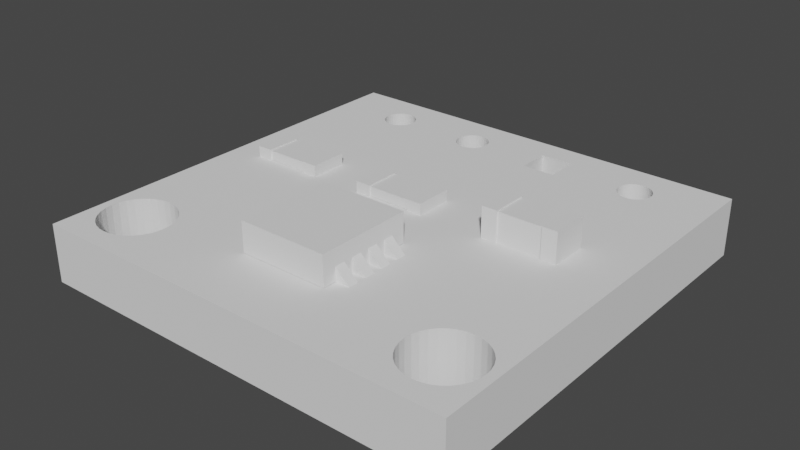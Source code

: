 # Source: SHT-31_Fixed.blend  (saved by Blender 2.93.21; exported with 4.5.12 LTS)
import bpy
from mathutils import Matrix  # noqa: F401  (used for matrix-valued properties, if any)

bpy.ops.wm.read_factory_settings(use_empty=True)
scene = bpy.context.scene
scene.name = 'Scene'

# ---- world
world_world = bpy.data.worlds.new('World'); scene.world = world_world
world_world.use_nodes = True; world_world.node_tree.nodes.clear()
_N = world_world.node_tree.nodes; _L = world_world.node_tree.links
n0 = _N.new('ShaderNodeOutputWorld'); n0.name = 'World Output'; n0.location = (300, 300)
n1 = _N.new('ShaderNodeBackground'); n1.name = 'Background'; n1.location = (10, 300)
n1.inputs[0].default_value = (0.05088, 0.05088, 0.05088, 1.0)
_L.new(n1.outputs[0], n0.inputs[0])
n0.is_active_output = True
world_world.color = (0.05088, 0.05088, 0.05088)
world_world.use_sun_shadow = False
world_world.sun_shadow_jitter_overblur = 0.0

# ---- meshes
me_x = bpy.data.meshes.new('立方体')
me_x.from_pydata([(5.95, -5.85, -1.0), (5.95, -5.85, 1.0), (-5.95, -5.85, -1.0), (-5.95, -5.85, 1.0), (5.95, 5.85, -1.0), (5.95, 5.85, 1.0), (-5.95, 5.85, -1.0), (-5.95, 5.85, 1.0), (-4.321, -5.227, -1.0), (-4.321, -5.227, 1.0), (-1.504, 4.283, -1.0), (-1.504, 4.283, 1.0), (3.996, -5.011, -1.0), (3.996, -5.011, 1.0), (-4.508, -5.284, -1.0), (-4.508, -5.284, 1.0), (4.321, -5.227, -1.0), (4.321, -5.227, 1.0), (3.611, 5.045, -1.0), (3.611, 5.045, 1.0), (4.148, -5.135, -1.0), (-1.574, 4.34, -1.0), (4.148, -5.135, 1.0), (-1.574, 4.34, 1.0), (-4.703, -5.303, -1.0), (-4.703, -5.303, 1.0), (3.69, 5.087, -1.0), (3.69, 5.087, 1.0), (4.508, -5.284, -1.0), (4.508, -5.284, 1.0), (3.865, 5.122, -1.0), (3.865, 5.122, 1.0), (-3.69, 5.087, -1.0), (-3.69, 5.087, 1.0), (-1.339, 5.113, -1.0), (-1.339, 5.113, 1.0), (-1.631, 4.41, -1.0), (-1.631, 4.41, 1.0), (3.542, 4.988, -1.0), (3.542, 4.988, 1.0), (3.955, 5.113, -1.0), (3.955, 5.113, 1.0), (-4.898, -5.284, -1.0), (-3.611, 5.045, -1.0), (-3.611, 5.045, 1.0), (-4.898, -5.284, 1.0), (4.703, -5.303, -1.0), (4.703, -5.303, 1.0), (-1.25, 5.122, -1.0), (-1.25, 5.122, 1.0), (3.776, 5.113, -1.0), (4.508, -3.323, -1.0), (3.776, 5.113, 1.0), (4.508, -3.323, 1.0), (-1.673, 4.489, -1.0), (-1.673, 4.489, 1.0), (3.485, 4.919, -1.0), (3.485, 4.919, 1.0), (-5.086, -3.38, -1.0), (-5.086, -3.38, 1.0), (-5.086, -5.227, -1.0), (-5.086, -5.227, 1.0), (4.703, -3.303, -1.0), (-3.542, 4.988, -1.0), (4.703, -3.303, 1.0), (-3.542, 4.988, 1.0), (4.898, -5.284, -1.0), (4.898, -5.284, 1.0), (-1.161, 5.113, -1.0), (-1.161, 5.113, 1.0), (-4.898, -3.323, -1.0), (-4.898, -3.323, 1.0), (4.898, -3.323, -1.0), (4.898, -3.323, 1.0), (4.321, -3.38, -1.0), (4.321, -3.38, 1.0), (-1.699, 4.575, -1.0), (-1.699, 4.575, 1.0), (5.086, -3.38, -1.0), (3.442, 4.839, -1.0), (5.086, -3.38, 1.0), (3.442, 4.839, 1.0), (-3.485, 4.919, -1.0), (-3.485, 4.919, 1.0), (5.086, -5.227, -1.0), (5.086, -5.227, 1.0), (-5.259, -5.135, -1.0), (-5.259, -5.135, 1.0), (-1.075, 5.087, -1.0), (-1.075, 5.087, 1.0), (-4.703, -3.303, -1.0), (-4.703, -3.303, 1.0), (4.148, -3.472, -1.0), (4.148, -3.472, 1.0), (-1.708, 4.664, -1.0), (-1.708, 4.664, 1.0), (-5.274, -5.123, -1.0), (3.416, 4.753, -1.0), (3.416, 4.753, 1.0), (-3.442, 4.839, -1.0), (-3.442, 4.839, 1.0), (5.259, -5.135, -1.0), (5.259, -5.135, 1.0), (-5.41, -5.011, -1.0), (-5.41, -5.011, 1.0), (3.996, -3.596, -1.0), (3.996, -3.596, 1.0), (-1.699, 4.753, -1.0), (-1.699, 4.753, 1.0), (3.407, 4.664, -1.0), (3.41, 4.688, -1.0), (3.407, 4.664, 1.0), (-3.416, 4.753, -1.0), (-3.416, 4.753, 1.0), (5.274, -5.123, -1.0), (5.41, -5.011, -1.0), (5.41, -5.011, 1.0), (4.246, 4.41, -1.0), (4.246, 4.41, 1.0), (-5.535, -4.859, -1.0), (-5.535, -4.859, 1.0), (3.872, -3.748, -1.0), (3.872, -3.748, 1.0), (-1.673, 4.839, -1.0), (-1.673, 4.839, 1.0), (4.189, 4.34, -1.0), (4.189, 4.34, 1.0), (3.41, 4.641, 1.0), (3.416, 4.575, -1.0), (3.416, 4.575, 1.0), (-3.407, 4.664, -1.0), (-3.407, 4.664, 1.0), (-3.955, 4.215, -1.0), (-3.955, 4.215, 1.0), (-5.627, -4.686, -1.0), (5.535, -4.859, -1.0), (4.289, 4.489, -1.0), (-5.627, -4.686, 1.0), (5.535, -4.859, 1.0), (4.289, 4.489, 1.0), (3.779, -3.921, -1.0), (3.779, -3.921, 1.0), (-1.631, 4.919, -1.0), (-1.631, 4.919, 1.0), (3.442, 4.489, -1.0), (-3.416, 4.575, -1.0), (-3.416, 4.575, 1.0), (3.442, 4.489, 1.0), (-4.041, 4.241, -1.0), (-4.041, 4.241, 1.0), (-5.684, -4.499, -1.0), (-5.684, -4.499, 1.0), (4.315, 4.575, -1.0), (4.315, 4.575, 1.0), (5.627, -4.686, -1.0), (5.627, -4.686, 1.0), (3.722, -4.108, -1.0), (3.722, -4.108, 1.0), (-1.574, 4.988, -1.0), (-1.574, 4.988, 1.0), (3.485, 4.41, -1.0), (3.485, 4.41, 1.0), (-3.442, 4.489, -1.0), (-4.12, 4.283, -1.0), (-3.442, 4.489, 1.0), (-4.12, 4.283, 1.0), (-5.703, -4.303, -1.0), (-5.703, -4.303, 1.0), (5.684, -4.499, -1.0), (-5.684, -4.108, -1.0), (-5.627, -3.921, -1.0), (4.324, 4.664, -1.0), (5.684, -4.499, 1.0), (4.324, 4.664, 1.0), (-5.535, -3.748, -1.0), (-5.41, -3.596, -1.0), (-5.259, -3.472, -1.0), (-4.508, -3.323, -1.0), (-4.324, 4.664, -1.0), (-4.289, 4.489, -1.0), (-4.321, -3.38, -1.0), (-4.315, 4.575, -1.0), (-4.315, 4.753, -1.0), (-4.246, 4.919, -1.0), (-4.12, 5.045, -1.0), (-4.189, 4.34, -1.0), (-3.955, 5.113, -1.0), (-4.189, 4.988, -1.0), (-4.148, -3.472, -1.0), (-4.246, 4.41, -1.0), (3.703, -4.303, -1.0), (-3.955, 5.113, 1.0), (3.703, -4.303, 1.0), (-4.289, 4.839, -1.0), (-3.872, -3.748, -1.0), (-3.776, 4.215, -1.0), (-3.776, 5.113, -1.0), (-1.504, 5.045, -1.0), (-3.611, 4.283, -1.0), (-1.504, 5.045, 1.0), (-3.69, 4.241, -1.0), (-3.865, 4.206, -1.0), (3.542, 4.34, -1.0), (-3.865, 5.122, -1.0), (-3.485, 4.41, -1.0), (3.542, 4.34, 1.0), (-0.9955, 5.045, -1.0), (-0.9955, 5.045, 1.0), (-3.485, 4.41, 1.0), (-4.189, 4.34, 1.0), (5.703, -4.303, -1.0), (-5.684, -4.108, 1.0), (5.703, -4.303, 1.0), (4.315, 4.753, -1.0), (-3.865, 5.122, 1.0), (4.315, 4.753, 1.0), (-1.425, 5.087, -1.0), (-1.425, 5.087, 1.0), (3.722, -4.499, -1.0), (3.722, -4.499, 1.0), (-3.542, 4.34, -1.0), (-3.542, 4.34, 1.0), (-5.627, -3.921, 1.0), (-3.996, -3.596, -1.0), (3.611, 4.283, -1.0), (3.611, 4.283, 1.0), (-0.9261, 4.988, -1.0), (5.684, -4.108, -1.0), (4.289, 4.839, -1.0), (-0.9261, 4.988, 1.0), (4.289, 4.839, 1.0), (-4.246, 4.41, 1.0), (5.684, -4.108, 1.0), (-3.776, 5.113, 1.0), (-4.041, 5.087, -1.0), (-1.339, 4.215, -1.0), (-1.425, 4.241, -1.0), (-1.075, 4.241, -1.0), (3.779, -4.686, -1.0), (-1.161, 4.215, -1.0), (3.779, -4.686, 1.0), (4.246, 4.919, -1.0), (4.246, 4.919, 1.0), (-1.25, 4.206, -1.0), (-0.9261, 4.34, -1.0), (-0.8268, 4.489, -1.0), (-3.611, 4.283, 1.0), (-0.8268, 4.839, -1.0), (-0.8691, 4.41, -1.0), (-0.8691, 4.919, -1.0), (-0.7919, 4.664, -1.0), (-0.7984, 4.598, -1.0), (0.7922, 5.122, -1.0), (0.7922, 4.449, -1.0), (-4.289, 4.489, 1.0), (-5.535, -3.748, 1.0), (-0.8008, 4.753, -1.0), (1.708, 4.206, -1.0), (1.708, 4.879, -1.0), (0.7922, 4.206, -1.0), (5.627, -3.921, -1.0), (5.627, -3.921, 1.0), (1.708, 5.122, -1.0), (-0.8008, 4.575, -1.0), (3.69, 4.241, -1.0), (3.69, 4.241, 1.0), (-0.8691, 4.919, 1.0), (-4.315, 4.575, 1.0), (-0.9955, 4.283, -1.0), (3.872, -4.859, -1.0), (3.872, -4.859, 1.0), (3.776, 4.215, -1.0), (4.189, 4.988, -1.0), (-3.69, 4.241, 1.0), (4.189, 4.988, 1.0), (-5.41, -3.596, 1.0), (5.535, -3.748, -1.0), (-4.324, 4.664, 1.0), (5.535, -3.748, 1.0), (3.955, 4.215, -1.0), (4.12, 4.283, -1.0), (4.12, 5.045, -1.0), (4.041, 4.241, -1.0), (4.041, 5.087, -1.0), (-0.8268, 4.839, 1.0), (3.776, 4.215, 1.0), (3.865, 4.206, -1.0), (-0.8008, 4.753, 1.0), (-3.776, 4.215, 1.0), (-0.7984, 4.73, 1.0), (-5.259, -3.472, 1.0), (4.12, 5.045, 1.0), (-4.315, 4.753, 1.0), (5.41, -3.596, -1.0), (5.41, -3.596, 1.0), (-0.7919, 4.664, 1.0), (3.865, 4.206, 1.0), (-0.8008, 4.575, 1.0), (-3.865, 4.206, 1.0), (-4.289, 4.839, 1.0), (4.041, 5.087, 1.0), (3.955, 4.215, 1.0), (-0.8268, 4.489, 1.0), (5.259, -3.472, -1.0), (5.259, -3.472, 1.0), (-0.8691, 4.41, 1.0), (-4.246, 4.919, 1.0), (4.041, 4.241, 1.0), (-0.9261, 4.34, 1.0), (4.12, 4.283, 1.0), (-4.189, 4.988, 1.0), (-0.9955, 4.283, 1.0), (-4.12, 5.045, 1.0), (-1.075, 4.241, 1.0), (-3.996, -5.011, -1.0), (-4.148, -5.135, -1.0), (-3.779, -3.921, -1.0), (-3.872, -4.859, -1.0), (-4.041, 5.087, 1.0), (-3.703, -4.303, -1.0), (-3.722, -4.499, -1.0), (-3.722, -4.108, -1.0), (-1.161, 4.215, 1.0), (-3.779, -4.686, -1.0), (0.7922, 4.879, 1.0), (0.7922, 4.206, 1.0), (-1.25, 4.206, 1.0), (0.7922, 5.122, 1.0), (-1.339, 4.215, 1.0), (1.708, 5.122, 1.0), (1.708, 4.449, 1.0), (1.708, 4.206, 1.0), (-1.425, 4.241, 1.0), (-4.508, -3.323, 1.0), (-4.321, -3.38, 1.0), (-4.148, -3.472, 1.0), (-3.996, -5.011, 1.0), (-3.996, -3.596, 1.0), (-3.872, -4.859, 1.0), (-3.872, -3.748, 1.0), (-3.722, -4.499, 1.0), (-3.722, -4.108, 1.0), (-3.703, -4.303, 1.0), (-3.779, -4.686, 1.0), (-3.779, -3.921, 1.0), (-4.148, -5.135, 1.0), (0.1031, 1.15, 1.34), (0.1031, 1.15, 1.009), (-1.123, 0.1788, 1.009), (0.1031, 0.1788, 1.009), (-1.123, 1.15, 1.009), (-1.542, 1.196, 1.389), (-1.542, 1.196, 0.9599), (0.1031, 1.196, 1.389), (0.522, 1.196, 0.9599), (0.522, 1.196, 1.389), (0.522, 0.1334, 1.389), (0.522, 0.1334, 0.9599), (0.1031, 0.1334, 0.9599), (-1.123, 0.1788, 1.34), (-1.123, 1.15, 1.34), (0.1031, 0.1788, 1.34), (-1.123, 1.196, 0.9599), (-1.123, 0.1334, 1.389), (-1.542, 0.1334, 1.389), (-1.542, 0.1334, 0.9599), (0.1031, 1.196, 0.9599), (-1.123, 1.196, 1.389), (-1.123, 0.1334, 0.9599), (0.1031, 0.1334, 1.389), (-3.42, 1.15, 1.34), (-3.42, 1.15, 1.009), (-4.646, 0.1788, 1.009), (-3.42, 0.1788, 1.009), (-4.646, 1.15, 1.009), (-5.065, 1.196, 1.389), (-5.065, 1.196, 0.9599), (-3.42, 1.196, 1.389), (-3.001, 1.196, 0.9599), (-3.001, 1.196, 1.389), (-3.001, 0.1334, 1.389), (-3.001, 0.1334, 0.9599), (-3.42, 0.1334, 0.9599), (-4.646, 0.1788, 1.34), (-4.646, 1.15, 1.34), (-3.42, 0.1788, 1.34), (-4.646, 1.196, 0.9599), (-4.646, 0.1334, 1.389), (-5.065, 0.1334, 1.389), (-5.065, 0.1334, 0.9599), (-3.42, 1.196, 0.9599), (-4.646, 1.196, 1.389), (-4.646, 0.1334, 0.9599), (-3.42, 0.1334, 1.389), (3.986, 1.15, 2.002), (3.986, 1.15, 0.9614), (2.76, 0.1788, 0.9614), (3.986, 0.1788, 0.9614), (2.76, 1.15, 0.9614), (2.341, 1.196, 2.051), (2.341, 1.196, 0.9127), (3.986, 1.196, 2.051), (4.405, 1.196, 0.9127), (4.405, 1.196, 2.051), (4.405, 0.1334, 2.051), (4.405, 0.1334, 0.9127), (3.986, 0.1334, 0.9127), (2.76, 0.1788, 2.002), (2.76, 1.15, 2.002), (3.986, 0.1788, 2.002), (2.76, 1.196, 0.9127), (2.76, 0.1334, 2.051), (2.341, 0.1334, 2.051), (2.341, 0.1334, 0.9127), (3.986, 1.196, 0.9127), (2.76, 1.196, 2.051), (2.76, 0.1334, 0.9127), (3.986, 0.1334, 2.051), (-1.355, -3.93, 1.015), (-1.355, -3.93, 2.051), (-1.355, -1.243, 1.015), (-1.355, -1.243, 2.051), (1.144, -3.93, 1.015), (1.144, -3.93, 2.051), (1.144, -1.243, 1.015), (1.144, -1.243, 2.051), (1.007, -1.933, 0.8477), (1.007, -1.933, 1.653), (1.007, -1.651, 0.8477), (1.007, -1.651, 1.653), (1.651, -1.933, 0.8477), (1.651, -1.651, 0.8477), (1.007, -2.469, 0.8477), (1.007, -2.469, 1.653), (1.007, -2.187, 0.8477), (1.007, -2.187, 1.653), (1.651, -2.469, 0.8477), (1.651, -2.187, 0.8477), (1.007, -3.006, 0.8477), (1.007, -3.006, 1.653), (1.007, -2.723, 0.8477), (1.007, -2.723, 1.653), (1.651, -3.006, 0.8477), (1.651, -2.723, 0.8477), (1.007, -3.542, 0.8477), (1.007, -3.542, 1.653), (1.007, -3.26, 0.8477), (1.007, -3.26, 1.653), (1.651, -3.542, 0.8477), (1.651, -3.26, 0.8477), (-1.218, -1.933, 0.8477), (-1.218, -1.933, 1.653), (-1.218, -1.651, 0.8477), (-1.218, -1.651, 1.653), (-1.862, -1.933, 0.8477), (-1.862, -1.651, 0.8477), (-1.218, -2.469, 0.8477), (-1.218, -2.469, 1.653), (-1.218, -2.187, 0.8477), (-1.218, -2.187, 1.653), (-1.862, -2.469, 0.8477), (-1.862, -2.187, 0.8477), (-1.218, -3.006, 0.8477), (-1.218, -3.006, 1.653), (-1.218, -2.723, 0.8477), (-1.218, -2.723, 1.653), (-1.862, -3.006, 0.8477), (-1.862, -2.723, 0.8477), (-1.218, -3.542, 0.8477), (-1.218, -3.542, 1.653), (-1.218, -3.26, 0.8477), (-1.218, -3.26, 1.653), (-1.862, -3.542, 0.8477), (-1.862, -3.26, 0.8477)], [], [(0, 1, 3, 2), (2, 3, 7, 6), (6, 7, 5, 4), (4, 5, 1, 0), (96, 2, 6, 183, 193, 182, 178, 181, 179, 189, 185, 163, 148, 132, 201, 195, 200, 198, 220, 204, 162, 145, 130, 94, 76, 54, 36, 21, 10, 236, 235, 243, 239, 237, 268, 244, 248, 245, 263, 251, 253, 259, 257, 258, 110, 109, 128, 144, 160, 202, 224, 264, 271, 286, 279, 282, 280, 125, 117, 136, 152, 171, 213, 228, 241, 4, 0, 114, 115, 135, 154, 168, 210, 227, 260, 276, 293, 303, 78, 72, 62, 51, 74, 92, 105, 121, 140, 156, 190, 319, 321, 316, 194, 223, 188, 180, 177, 90, 70, 58, 176, 175, 174, 170, 169, 166, 150, 134, 119, 103), (250, 256, 247, 249, 226, 206, 88, 68, 48, 34, 216, 197, 158, 142, 123, 107, 94, 130, 112, 99, 82, 63, 43, 32, 196, 203, 186, 234, 184, 187, 183, 6, 4, 241, 272, 281, 283, 40, 30, 50, 26, 18, 38, 56, 79, 97, 110, 258, 262, 252, 253, 251), (114, 0, 2, 96, 86, 60, 42, 24, 14, 8, 315, 314, 317, 323, 320, 319, 190, 218, 238, 269, 12, 20, 16, 28, 46, 66, 84, 101), (87, 3, 1, 102, 85, 67, 47, 29, 17, 22, 13, 270, 240, 219, 192, 342, 340, 343, 338, 336, 345, 9, 15, 25, 45, 61), (95, 108, 124, 143, 159, 199, 217, 35, 49, 69, 89, 207, 229, 266, 284, 287, 289, 324, 327, 329, 330, 127, 111, 98, 81, 57, 39, 19, 27, 52, 31, 41, 300, 291, 274, 242, 5, 7, 306, 310, 312, 318, 191, 214, 233, 33, 44, 65, 83, 100, 113, 131), (102, 1, 5, 242, 230, 215, 173, 153, 139, 118, 126, 309, 307, 301, 296, 285, 265, 225, 205, 161, 147, 129, 127, 330, 331, 325, 324, 289, 295, 297, 302, 305, 308, 311, 313, 322, 326, 328, 332, 11, 23, 37, 55, 77, 95, 131, 146, 164, 208, 221, 246, 273, 288, 298, 133, 149, 165, 209, 231, 254, 267, 277, 292, 299, 306, 7, 3, 87, 104, 120, 137, 151, 167, 211, 222, 255, 275, 290, 59, 71, 91, 333, 334, 335, 337, 339, 344, 341, 342, 192, 157, 141, 122, 106, 93, 75, 53, 64, 73, 80, 304, 294, 278, 261, 232, 212, 172, 155, 138, 116), (177, 333, 91, 90), (333, 177, 180, 334), (334, 180, 188, 335), (335, 188, 223, 337), (223, 194, 339, 337), (194, 316, 344, 339), (316, 321, 341, 344), (321, 319, 342, 341), (319, 320, 340, 342), (320, 323, 343, 340), (323, 317, 338, 343), (317, 314, 336, 338), (314, 315, 345, 336), (315, 8, 9, 345), (15, 9, 8, 14), (25, 15, 14, 24), (45, 25, 24, 42), (61, 45, 42, 60), (87, 61, 60, 86), (104, 87, 86, 96, 103), (119, 120, 104, 103), (134, 137, 120, 119), (150, 151, 137, 134), (166, 167, 151, 150), (167, 166, 169, 211), (211, 169, 170, 222), (222, 170, 174, 255), (255, 174, 175, 275), (275, 175, 176, 290), (290, 176, 58, 59), (70, 71, 59, 58), (90, 91, 71, 70), (53, 51, 62, 64), (51, 53, 75, 74), (74, 75, 93, 92), (92, 93, 106, 105), (105, 106, 122, 121), (121, 122, 141, 140), (140, 141, 157, 156), (156, 157, 192, 190), (190, 192, 219, 218), (218, 219, 240, 238), (238, 240, 270, 269), (269, 270, 13, 12), (12, 13, 22, 20), (16, 20, 22, 17), (17, 29, 28, 16), (29, 47, 46, 28), (47, 67, 66, 46), (67, 85, 84, 66), (85, 102, 101, 84), (102, 116, 115, 114, 101), (116, 138, 135, 115), (138, 155, 154, 135), (155, 172, 168, 154), (172, 212, 210, 168), (212, 232, 227, 210), (232, 261, 260, 227), (261, 278, 276, 260), (278, 294, 293, 276), (293, 294, 304, 303), (303, 304, 80, 78), (73, 72, 78, 80), (72, 73, 64, 62), (40, 41, 31, 30), (52, 50, 30, 31), (27, 26, 50, 52), (26, 27, 19, 18), (39, 38, 18, 19), (57, 56, 38, 39), (81, 79, 56, 57), (98, 97, 79, 81), (111, 109, 110, 97, 98), (129, 128, 109, 111, 127), (147, 144, 128, 129), (161, 160, 144, 147), (205, 202, 160, 161), (224, 202, 205, 225), (264, 224, 225, 265), (271, 264, 265, 285), (286, 271, 285, 296), (279, 286, 296, 301), (282, 279, 301, 307), (280, 282, 307, 309), (126, 125, 280, 309), (126, 118, 117, 125), (136, 117, 118, 139), (152, 136, 139, 153), (171, 152, 153, 173), (213, 171, 173, 215), (228, 213, 215, 230), (241, 228, 230, 242), (272, 241, 242, 274), (291, 281, 272, 274), (300, 283, 281, 291), (283, 300, 41, 40), (35, 34, 48, 49), (49, 48, 68, 69), (69, 68, 88, 89), (89, 88, 206, 207), (207, 206, 226, 229), (226, 249, 266, 229), (249, 247, 284, 266), (247, 256, 287, 284), (256, 250, 295, 289, 287), (250, 251, 263, 297, 295), (263, 245, 302, 297), (245, 248, 305, 302), (248, 244, 308, 305), (244, 268, 311, 308), (268, 237, 313, 311), (237, 239, 322, 313), (239, 243, 326, 322), (243, 235, 328, 326), (235, 236, 332, 328), (10, 11, 332, 236), (10, 21, 23, 11), (23, 21, 36, 37), (37, 36, 54, 55), (55, 54, 76, 77), (77, 76, 94, 95), (95, 94, 107, 108), (108, 107, 123, 124), (124, 123, 142, 143), (143, 142, 158, 159), (159, 158, 197, 199), (199, 197, 216, 217), (34, 35, 217, 216), (191, 186, 203, 214), (214, 203, 196, 233), (32, 33, 233, 196), (33, 32, 43, 44), (44, 43, 63, 65), (63, 82, 83, 65), (82, 99, 100, 83), (99, 112, 113, 100), (112, 130, 131, 113), (130, 145, 146, 131), (145, 162, 164, 146), (162, 204, 208, 164), (204, 220, 221, 208), (220, 198, 246, 221), (198, 200, 273, 246), (200, 195, 288, 273), (195, 201, 298, 288), (132, 133, 298, 201), (132, 148, 149, 133), (148, 163, 165, 149), (163, 185, 209, 165), (209, 185, 189, 231), (231, 189, 179, 254), (254, 179, 181, 267), (267, 181, 178, 277), (277, 178, 182, 292), (292, 182, 193, 299), (299, 193, 183, 306), (306, 183, 187, 310), (310, 187, 184, 312), (312, 184, 234, 318), (186, 191, 318, 234), (325, 259, 253, 252, 327, 324), (327, 252, 262, 329), (262, 258, 257, 331, 330, 329), (257, 259, 325, 331), (361, 346, 360, 359), (347, 349, 348, 350), (349, 361, 359, 348), (350, 360, 346, 347), (366, 353, 355, 354), (354, 355, 356, 357), (347, 346, 353, 366), (346, 361, 369, 353), (349, 347, 366, 358), (361, 349, 358, 369), (360, 350, 362, 367), (359, 360, 367, 363), (350, 348, 368, 362), (348, 359, 363, 368), (368, 363, 364, 365), (365, 364, 351, 352), (362, 368, 365, 352), (363, 367, 351, 364), (356, 355, 353, 369), (354, 357, 358, 366), (357, 356, 369, 358), (352, 351, 367, 362), (385, 370, 384, 383), (371, 373, 372, 374), (373, 385, 383, 372), (374, 384, 370, 371), (390, 377, 379, 378), (378, 379, 380, 381), (371, 370, 377, 390), (370, 385, 393, 377), (373, 371, 390, 382), (385, 373, 382, 393), (384, 374, 386, 391), (383, 384, 391, 387), (374, 372, 392, 386), (372, 383, 387, 392), (392, 387, 388, 389), (389, 388, 375, 376), (386, 392, 389, 376), (387, 391, 375, 388), (380, 379, 377, 393), (378, 381, 382, 390), (381, 380, 393, 382), (376, 375, 391, 386), (409, 394, 408, 407), (395, 397, 396, 398), (397, 409, 407, 396), (398, 408, 394, 395), (414, 401, 403, 402), (402, 403, 404, 405), (395, 394, 401, 414), (394, 409, 417, 401), (397, 395, 414, 406), (409, 397, 406, 417), (408, 398, 410, 415), (407, 408, 415, 411), (398, 396, 416, 410), (396, 407, 411, 416), (416, 411, 412, 413), (413, 412, 399, 400), (410, 416, 413, 400), (411, 415, 399, 412), (404, 403, 401, 417), (402, 405, 406, 414), (405, 404, 417, 406), (400, 399, 415, 410), (418, 419, 421, 420), (420, 421, 425, 424), (424, 425, 423, 422), (422, 423, 419, 418), (420, 424, 422, 418), (425, 421, 419, 423), (426, 427, 429, 428), (429, 427, 430, 431), (427, 426, 430), (428, 429, 431), (428, 431, 430, 426), (432, 433, 435, 434), (435, 433, 436, 437), (433, 432, 436), (434, 435, 437), (434, 437, 436, 432), (438, 439, 441, 440), (441, 439, 442, 443), (439, 438, 442), (440, 441, 443), (440, 443, 442, 438), (444, 445, 447, 446), (447, 445, 448, 449), (445, 444, 448), (446, 447, 449), (446, 449, 448, 444), (450, 452, 453, 451), (453, 455, 454, 451), (451, 454, 450), (452, 455, 453), (452, 450, 454, 455), (456, 458, 459, 457), (459, 461, 460, 457), (457, 460, 456), (458, 461, 459), (458, 456, 460, 461), (462, 464, 465, 463), (465, 467, 466, 463), (463, 466, 462), (464, 467, 465), (464, 462, 466, 467), (468, 470, 471, 469), (471, 473, 472, 469), (469, 472, 468), (470, 473, 471), (470, 468, 472, 473)])
_uv = me_x.uv_layers.new(name='UV 贴图')
_uv.uv.foreach_set('vector', [0.375, 0.0, 0.625, 0.0, 0.625, 0.25, 0.375, 0.25, 0.375, 0.25, 0.625, 0.25, 0.625, 0.5, 0.375, 0.5, 0.375, 0.5, 0.625, 0.5, 0.625, 0.75, 0.375, 0.75, 0.375, 0.75, 0.625, 0.75, 0.625, 1.0, 0.375, 1.0, 0.1405, 0.5142, 0.125, 0.5, 0.375, 0.5, 0.3551, 0.5358, 0.3534, 0.5349, 0.3516, 0.5344, 0.3497, 0.5342, 0.3478, 0.5344, 0.3459, 0.5349, 0.3442, 0.5358, 0.3427, 0.537, 0.3415, 0.5384, 0.3406, 0.5401, 0.3401, 0.5419, 0.3399, 0.5438, 0.3401, 0.5457, 0.3406, 0.5475, 0.3415, 0.5491, 0.3427, 0.5506, 0.3442, 0.5518, 0.3459, 0.5527, 0.3478, 0.5532, 0.3497, 0.5534, 0.3497, 0.5891, 0.3478, 0.5893, 0.3459, 0.5898, 0.3442, 0.5907, 0.3427, 0.5919, 0.3415, 0.5934, 0.3406, 0.5951, 0.3401, 0.5969, 0.3399, 0.5987, 0.3401, 0.6006, 0.3406, 0.6024, 0.3415, 0.6041, 0.3427, 0.6055, 0.3442, 0.6067, 0.3459, 0.6076, 0.3478, 0.6082, 0.3483, 0.6082, 0.3451, 0.6416, 0.3399, 0.6416, 0.3399, 0.6609, 0.3542, 0.6609, 0.3502, 0.6966, 0.3497, 0.6966, 0.3478, 0.6968, 0.3459, 0.6973, 0.3442, 0.6982, 0.3427, 0.6994, 0.3415, 0.7009, 0.3406, 0.7025, 0.3401, 0.7043, 0.3399, 0.7062, 0.3401, 0.7081, 0.3406, 0.7099, 0.3415, 0.7116, 0.3427, 0.713, 0.3442, 0.7142, 0.3459, 0.7151, 0.3478, 0.7156, 0.3497, 0.7158, 0.3516, 0.7156, 0.3534, 0.7151, 0.3551, 0.7142, 0.375, 0.75, 0.125, 0.75, 0.1405, 0.7358, 0.1429, 0.7387, 0.1462, 0.7413, 0.1499, 0.7432, 0.1539, 0.7444, 0.158, 0.7448, 0.1622, 0.7444, 0.1662, 0.7432, 0.1699, 0.7413, 0.1732, 0.7387, 0.1758, 0.7355, 0.1778, 0.7318, 0.179, 0.7279, 0.1794, 0.7238, 0.179, 0.7197, 0.1778, 0.7158, 0.1758, 0.7121, 0.1732, 0.709, 0.1699, 0.7063, 0.1662, 0.7044, 0.1622, 0.7032, 0.158, 0.7028, 0.158, 0.5472, 0.1622, 0.5468, 0.1662, 0.5456, 0.1699, 0.5437, 0.1732, 0.541, 0.1758, 0.5379, 0.1778, 0.5342, 0.179, 0.5303, 0.1794, 0.5262, 0.179, 0.5221, 0.1778, 0.5182, 0.1758, 0.5145, 0.1732, 0.5113, 0.1699, 0.5087, 0.1662, 0.5068, 0.1622, 0.5056, 0.158, 0.5052, 0.1539, 0.5056, 0.1499, 0.5068, 0.1462, 0.5087, 0.1429, 0.5113, 0.3497, 0.6084, 0.3516, 0.6082, 0.3534, 0.6076, 0.3551, 0.6067, 0.3566, 0.6055, 0.3578, 0.6041, 0.3587, 0.6024, 0.3593, 0.6006, 0.3594, 0.5987, 0.3593, 0.5969, 0.3587, 0.5951, 0.3578, 0.5934, 0.3566, 0.5919, 0.3551, 0.5907, 0.3534, 0.5898, 0.3516, 0.5893, 0.3497, 0.5891, 0.3497, 0.5534, 0.3516, 0.5532, 0.3534, 0.5527, 0.3551, 0.5518, 0.3566, 0.5506, 0.3578, 0.5491, 0.3587, 0.5475, 0.3593, 0.5457, 0.3594, 0.5438, 0.3593, 0.5419, 0.3587, 0.5401, 0.3578, 0.5384, 0.3566, 0.537, 0.3551, 0.5358, 0.375, 0.5, 0.375, 0.75, 0.3551, 0.7142, 0.3566, 0.713, 0.3578, 0.7116, 0.3587, 0.7099, 0.3593, 0.7081, 0.3594, 0.7062, 0.3593, 0.7043, 0.3587, 0.7025, 0.3578, 0.7009, 0.3566, 0.6994, 0.3551, 0.6982, 0.3534, 0.6973, 0.3516, 0.6968, 0.3502, 0.6966, 0.3542, 0.6609, 0.3594, 0.6609, 0.3594, 0.6416, 0.3451, 0.6416, 0.3483, 0.6082, 0.1405, 0.7358, 0.125, 0.75, 0.125, 0.5, 0.1405, 0.5142, 0.1403, 0.5145, 0.1383, 0.5182, 0.1371, 0.5221, 0.1367, 0.5262, 0.1371, 0.5303, 0.1383, 0.5342, 0.1403, 0.5379, 0.1429, 0.541, 0.1462, 0.5437, 0.1499, 0.5456, 0.1539, 0.5468, 0.158, 0.5472, 0.158, 0.7028, 0.1539, 0.7032, 0.1499, 0.7044, 0.1462, 0.7063, 0.1429, 0.709, 0.1403, 0.7121, 0.1383, 0.7158, 0.1371, 0.7197, 0.1367, 0.7238, 0.1371, 0.7279, 0.1383, 0.7318, 0.1403, 0.7355, 0.8597, 0.5145, 0.875, 0.5, 0.875, 0.75, 0.8597, 0.7355, 0.8617, 0.7318, 0.8629, 0.7279, 0.8633, 0.7238, 0.8629, 0.7197, 0.8617, 0.7158, 0.8597, 0.7121, 0.8571, 0.709, 0.8538, 0.7063, 0.8501, 0.7044, 0.8461, 0.7032, 0.842, 0.7028, 0.842, 0.5472, 0.8461, 0.5468, 0.8501, 0.5456, 0.8538, 0.5437, 0.8571, 0.541, 0.8597, 0.5379, 0.8617, 0.5342, 0.8629, 0.5303, 0.8633, 0.5262, 0.8629, 0.5221, 0.8617, 0.5182, 0.6503, 0.5891, 0.6484, 0.5893, 0.6466, 0.5898, 0.6449, 0.5907, 0.6434, 0.5919, 0.6422, 0.5934, 0.6413, 0.5951, 0.6407, 0.5969, 0.6406, 0.5987, 0.6407, 0.6006, 0.6413, 0.6024, 0.6422, 0.6041, 0.6434, 0.6055, 0.6449, 0.6067, 0.6466, 0.6076, 0.6484, 0.6082, 0.6489, 0.6082, 0.6458, 0.6416, 0.6406, 0.6416, 0.6406, 0.6609, 0.6549, 0.6609, 0.6508, 0.6966, 0.6503, 0.6966, 0.6484, 0.6968, 0.6466, 0.6973, 0.6449, 0.6982, 0.6434, 0.6994, 0.6422, 0.7009, 0.6413, 0.7025, 0.6407, 0.7043, 0.6406, 0.7062, 0.6407, 0.7081, 0.6413, 0.7099, 0.6422, 0.7116, 0.6434, 0.713, 0.6449, 0.7142, 0.625, 0.75, 0.625, 0.5, 0.6449, 0.5358, 0.6434, 0.537, 0.6422, 0.5384, 0.6413, 0.5401, 0.6407, 0.5419, 0.6406, 0.5438, 0.6407, 0.5457, 0.6413, 0.5475, 0.6422, 0.5491, 0.6434, 0.5506, 0.6449, 0.5518, 0.6466, 0.5527, 0.6484, 0.5532, 0.6503, 0.5534, 0.8597, 0.7355, 0.875, 0.75, 0.625, 0.75, 0.6449, 0.7142, 0.6466, 0.7151, 0.6484, 0.7156, 0.6503, 0.7158, 0.6522, 0.7156, 0.6541, 0.7151, 0.6558, 0.7142, 0.6573, 0.713, 0.6585, 0.7116, 0.6594, 0.7099, 0.6599, 0.7081, 0.6601, 0.7062, 0.6599, 0.7043, 0.6594, 0.7025, 0.6585, 0.7009, 0.6573, 0.6994, 0.6558, 0.6982, 0.6541, 0.6973, 0.6522, 0.6968, 0.6508, 0.6966, 0.6549, 0.6609, 0.6601, 0.6609, 0.6601, 0.6416, 0.6458, 0.6416, 0.6489, 0.6082, 0.6503, 0.6084, 0.6522, 0.6082, 0.6541, 0.6076, 0.6558, 0.6067, 0.6573, 0.6055, 0.6585, 0.6041, 0.6594, 0.6024, 0.6599, 0.6006, 0.6601, 0.5987, 0.6599, 0.5969, 0.6594, 0.5951, 0.6585, 0.5934, 0.6573, 0.5919, 0.6558, 0.5907, 0.6541, 0.5898, 0.6522, 0.5893, 0.6503, 0.5891, 0.6503, 0.5534, 0.6522, 0.5532, 0.6541, 0.5527, 0.6558, 0.5518, 0.6573, 0.5506, 0.6585, 0.5491, 0.6594, 0.5475, 0.6599, 0.5457, 0.6601, 0.5438, 0.6599, 0.5419, 0.6594, 0.5401, 0.6585, 0.5384, 0.6573, 0.537, 0.6558, 0.5358, 0.6541, 0.5349, 0.6522, 0.5344, 0.6503, 0.5342, 0.6484, 0.5344, 0.6466, 0.5349, 0.6449, 0.5358, 0.625, 0.5, 0.875, 0.5, 0.8597, 0.5145, 0.8571, 0.5113, 0.8538, 0.5087, 0.8501, 0.5068, 0.8461, 0.5056, 0.842, 0.5052, 0.8378, 0.5056, 0.8338, 0.5068, 0.8301, 0.5087, 0.8268, 0.5113, 0.8242, 0.5145, 0.8222, 0.5182, 0.821, 0.5221, 0.8206, 0.5262, 0.821, 0.5303, 0.8222, 0.5342, 0.8242, 0.5379, 0.8268, 0.541, 0.8301, 0.5437, 0.8338, 0.5456, 0.8378, 0.5468, 0.842, 0.5472, 0.842, 0.7028, 0.8378, 0.7032, 0.8338, 0.7044, 0.8301, 0.7063, 0.8268, 0.709, 0.8242, 0.7121, 0.8222, 0.7158, 0.821, 0.7197, 0.8206, 0.7238, 0.821, 0.7279, 0.8222, 0.7318, 0.8242, 0.7355, 0.8268, 0.7387, 0.8301, 0.7413, 0.8338, 0.7432, 0.8378, 0.7444, 0.842, 0.7448, 0.8461, 0.7444, 0.8501, 0.7432, 0.8538, 0.7413, 0.8571, 0.7387, 0.9688, 0.55, 0.9688, 0.95, 1.0, 0.95, 1.0, 0.55, 0.9688, 0.95, 0.9688, 0.55, 0.9375, 0.55, 0.9375, 0.95, 0.9375, 0.95, 0.9375, 0.55, 0.9062, 0.55, 0.9062, 0.95, 0.9062, 0.95, 0.9062, 0.55, 0.875, 0.55, 0.875, 0.95, 0.875, 0.55, 0.8438, 0.55, 0.8438, 0.95, 0.875, 0.95, 0.8438, 0.55, 0.8125, 0.55, 0.8125, 0.95, 0.8438, 0.95, 0.8125, 0.55, 0.7812, 0.55, 0.7812, 0.95, 0.8125, 0.95, 0.7812, 0.55, 0.75, 0.55, 0.75, 0.95, 0.7812, 0.95, 0.75, 0.55, 0.7188, 0.55, 0.7187, 0.95, 0.75, 0.95, 0.7187, 0.55, 0.6875, 0.55, 0.6875, 0.95, 0.7188, 0.95, 0.6875, 0.55, 0.6562, 0.55, 0.6562, 0.95, 0.6875, 0.95, 0.6563, 0.55, 0.625, 0.55, 0.625, 0.95, 0.6562, 0.95, 0.625, 0.55, 0.5938, 0.55, 0.5938, 0.95, 0.625, 0.95, 0.5938, 0.55, 0.5625, 0.55, 0.5625, 0.95, 0.5938, 0.95, 0.5312, 0.95, 0.5625, 0.95, 0.5625, 0.55, 0.5312, 0.55, 0.5, 0.95, 0.5312, 0.95, 0.5312, 0.55, 0.5, 0.55, 0.4688, 0.95, 0.5, 0.95, 0.5, 0.55, 0.4688, 0.55, 0.4375, 0.95, 0.4688, 0.95, 0.4688, 0.55, 0.4375, 0.55, 0.4062, 0.95, 0.4375, 0.95, 0.4375, 0.55, 0.4062, 0.55, 0.375, 0.95, 0.4062, 0.95, 0.4062, 0.55, 0.4031, 0.55, 0.375, 0.55, 0.3438, 0.55, 0.3438, 0.95, 0.375, 0.95, 0.375, 0.55, 0.3125, 0.55, 0.3125, 0.95, 0.3438, 0.95, 0.3438, 0.55, 0.2812, 0.55, 0.2812, 0.95, 0.3125, 0.95, 0.3125, 0.55, 0.25, 0.55, 0.25, 0.95, 0.2812, 0.95, 0.2812, 0.55, 0.25, 0.95, 0.25, 0.55, 0.2188, 0.55, 0.2187, 0.95, 0.2188, 0.95, 0.2187, 0.55, 0.1875, 0.55, 0.1875, 0.95, 0.1875, 0.95, 0.1875, 0.55, 0.1562, 0.55, 0.1562, 0.95, 0.1562, 0.95, 0.1562, 0.55, 0.125, 0.55, 0.125, 0.95, 0.125, 0.95, 0.125, 0.55, 0.09375, 0.55, 0.09375, 0.95, 0.09375, 0.95, 0.09375, 0.55, 0.0625, 0.55, 0.0625, 0.95, 0.03125, 0.55, 0.03125, 0.95, 0.0625, 0.95, 0.0625, 0.55, 0.0, 0.55, 0.0, 0.95, 0.03125, 0.95, 0.03125, 0.55, 0.9688, 0.95, 0.9688, 0.55, 1.0, 0.55, 1.0, 0.95, 0.9688, 0.55, 0.9688, 0.95, 0.9375, 0.95, 0.9375, 0.55, 0.9375, 0.55, 0.9375, 0.95, 0.9062, 0.95, 0.9062, 0.55, 0.9062, 0.55, 0.9062, 0.95, 0.875, 0.95, 0.875, 0.55, 0.875, 0.55, 0.875, 0.95, 0.8438, 0.95, 0.8438, 0.55, 0.8438, 0.55, 0.8438, 0.95, 0.8125, 0.95, 0.8125, 0.55, 0.8125, 0.55, 0.8125, 0.95, 0.7812, 0.95, 0.7812, 0.55, 0.7812, 0.55, 0.7812, 0.95, 0.75, 0.95, 0.75, 0.55, 0.75, 0.55, 0.75, 0.95, 0.7188, 0.95, 0.7187, 0.55, 0.7188, 0.55, 0.7187, 0.95, 0.6875, 0.95, 0.6875, 0.55, 0.6875, 0.55, 0.6875, 0.95, 0.6562, 0.95, 0.6562, 0.55, 0.6562, 0.55, 0.6562, 0.95, 0.625, 0.95, 0.625, 0.55, 0.625, 0.55, 0.625, 0.95, 0.5938, 0.95, 0.5938, 0.55, 0.5625, 0.55, 0.5938, 0.55, 0.5938, 0.95, 0.5625, 0.95, 0.5625, 0.95, 0.5312, 0.95, 0.5312, 0.55, 0.5625, 0.55, 0.5312, 0.95, 0.5, 0.95, 0.5, 0.55, 0.5312, 0.55, 0.5, 0.95, 0.4688, 0.95, 0.4688, 0.55, 0.5, 0.55, 0.4688, 0.95, 0.4375, 0.95, 0.4375, 0.55, 0.4688, 0.55, 0.4375, 0.95, 0.4062, 0.95, 0.4062, 0.55, 0.4375, 0.55, 0.4063, 0.95, 0.375, 0.95, 0.375, 0.55, 0.4031, 0.55, 0.4062, 0.55, 0.375, 0.95, 0.3438, 0.95, 0.3438, 0.55, 0.375, 0.55, 0.3438, 0.95, 0.3125, 0.95, 0.3125, 0.55, 0.3438, 0.55, 0.3125, 0.95, 0.2812, 0.95, 0.2812, 0.55, 0.3125, 0.55, 0.2812, 0.95, 0.25, 0.95, 0.25, 0.55, 0.2812, 0.55, 0.25, 0.95, 0.2188, 0.95, 0.2188, 0.55, 0.25, 0.55, 0.2188, 0.95, 0.1875, 0.95, 0.1875, 0.55, 0.2188, 0.55, 0.1875, 0.95, 0.1562, 0.95, 0.1562, 0.55, 0.1875, 0.55, 0.1562, 0.95, 0.125, 0.95, 0.125, 0.55, 0.1562, 0.55, 0.125, 0.55, 0.125, 0.95, 0.09375, 0.95, 0.09375, 0.55, 0.09375, 0.55, 0.09375, 0.95, 0.0625, 0.95, 0.0625, 0.55, 0.03125, 0.95, 0.03125, 0.55, 0.0625, 0.55, 0.0625, 0.95, 0.03125, 0.55, 0.03125, 0.95, 0.0, 0.95, 0.0, 0.55, 0.9688, 0.6315, 0.9688, 0.8685, 1.0, 0.8685, 1.0, 0.6315, 0.03125, 0.8685, 0.03125, 0.6315, 0.0, 0.6315, 0.0, 0.8685, 0.0625, 0.8685, 0.0625, 0.6315, 0.03125, 0.6315, 0.03125, 0.8685, 0.0625, 0.6315, 0.0625, 0.8685, 0.09375, 0.8685, 0.09375, 0.6315, 0.125, 0.8685, 0.125, 0.6315, 0.09375, 0.6315, 0.09375, 0.8685, 0.1562, 0.8685, 0.1562, 0.6315, 0.125, 0.6315, 0.125, 0.8685, 0.1875, 0.8685, 0.1875, 0.6315, 0.1562, 0.6315, 0.1562, 0.8685, 0.2188, 0.8685, 0.2188, 0.6315, 0.1875, 0.6315, 0.1875, 0.8685, 0.25, 0.8685, 0.25, 0.6315, 0.2418, 0.6315, 0.2188, 0.6315, 0.2188, 0.8685, 0.2812, 0.8685, 0.2812, 0.6315, 0.25, 0.6315, 0.25, 0.8685, 0.2582, 0.8685, 0.3125, 0.8685, 0.3125, 0.6315, 0.2812, 0.6315, 0.2812, 0.8685, 0.3438, 0.8685, 0.3438, 0.6315, 0.3125, 0.6315, 0.3125, 0.8685, 0.375, 0.8685, 0.375, 0.6315, 0.3438, 0.6315, 0.3438, 0.8685, 0.4062, 0.6315, 0.375, 0.6315, 0.375, 0.8685, 0.4062, 0.8685, 0.4375, 0.6315, 0.4062, 0.6315, 0.4062, 0.8685, 0.4375, 0.8685, 0.4688, 0.6315, 0.4375, 0.6315, 0.4375, 0.8685, 0.4688, 0.8685, 0.5, 0.6315, 0.4688, 0.6315, 0.4687, 0.8685, 0.5, 0.8685, 0.5312, 0.6315, 0.5, 0.6315, 0.5, 0.8685, 0.5312, 0.8685, 0.5625, 0.6315, 0.5312, 0.6315, 0.5312, 0.8685, 0.5625, 0.8685, 0.5938, 0.6315, 0.5625, 0.6315, 0.5625, 0.8685, 0.5938, 0.8685, 0.625, 0.8685, 0.625, 0.6315, 0.5938, 0.6315, 0.5938, 0.8685, 0.625, 0.8685, 0.6562, 0.8685, 0.6562, 0.6315, 0.625, 0.6315, 0.6875, 0.6315, 0.6562, 0.6315, 0.6562, 0.8685, 0.6875, 0.8685, 0.7188, 0.6315, 0.6875, 0.6315, 0.6875, 0.8685, 0.7188, 0.8685, 0.75, 0.6315, 0.7188, 0.6315, 0.7188, 0.8685, 0.75, 0.8685, 0.7812, 0.6315, 0.75, 0.6315, 0.75, 0.8685, 0.7812, 0.8685, 0.8125, 0.6315, 0.7812, 0.6315, 0.7812, 0.8685, 0.8125, 0.8685, 0.8438, 0.6315, 0.8125, 0.6315, 0.8125, 0.8685, 0.8438, 0.8685, 0.875, 0.6315, 0.8438, 0.6315, 0.8438, 0.8685, 0.875, 0.8685, 0.9062, 0.8685, 0.9062, 0.6315, 0.875, 0.6315, 0.875, 0.8685, 0.9375, 0.8685, 0.9375, 0.6315, 0.9062, 0.6315, 0.9062, 0.8685, 0.9375, 0.6315, 0.9375, 0.8685, 0.9688, 0.8685, 0.9688, 0.6315, 0.9688, 0.8685, 0.9688, 0.6315, 1.0, 0.6315, 1.0, 0.8685, 0.0, 0.8685, 0.0, 0.6315, 0.03125, 0.6315, 0.03125, 0.8685, 0.03125, 0.8685, 0.03125, 0.6315, 0.0625, 0.6315, 0.0625, 0.8685, 0.0625, 0.8685, 0.0625, 0.6315, 0.09375, 0.6315, 0.09375, 0.8685, 0.09375, 0.8685, 0.09375, 0.6315, 0.125, 0.6315, 0.125, 0.8685, 0.125, 0.6315, 0.1562, 0.6315, 0.1562, 0.8685, 0.125, 0.8685, 0.1562, 0.6315, 0.1875, 0.6315, 0.1875, 0.8685, 0.1562, 0.8685, 0.1875, 0.6315, 0.2188, 0.6315, 0.2188, 0.8685, 0.1875, 0.8685, 0.2188, 0.6315, 0.25, 0.6315, 0.25, 0.8685, 0.227, 0.8685, 0.2188, 0.8685, 0.25, 0.6315, 0.273, 0.6315, 0.2812, 0.6315, 0.2812, 0.8685, 0.25, 0.8685, 0.2812, 0.6315, 0.3125, 0.6315, 0.3125, 0.8685, 0.2812, 0.8685, 0.3125, 0.6315, 0.3438, 0.6315, 0.3438, 0.8685, 0.3125, 0.8685, 0.3438, 0.6315, 0.375, 0.6315, 0.375, 0.8685, 0.3438, 0.8685, 0.375, 0.6315, 0.4062, 0.6315, 0.4062, 0.8685, 0.375, 0.8685, 0.4062, 0.6315, 0.4375, 0.6315, 0.4375, 0.8685, 0.4062, 0.8685, 0.4375, 0.6315, 0.4688, 0.6315, 0.4688, 0.8685, 0.4375, 0.8685, 0.4688, 0.6315, 0.5, 0.6315, 0.5, 0.8685, 0.4688, 0.8685, 0.5, 0.6315, 0.5312, 0.6315, 0.5312, 0.8685, 0.5, 0.8685, 0.5312, 0.6315, 0.5625, 0.6315, 0.5625, 0.8685, 0.5312, 0.8685, 0.5938, 0.6315, 0.5938, 0.8685, 0.5625, 0.8685, 0.5625, 0.6315, 0.5938, 0.6315, 0.625, 0.6315, 0.625, 0.8685, 0.5938, 0.8685, 0.625, 0.8685, 0.625, 0.6315, 0.6562, 0.6315, 0.6562, 0.8685, 0.6562, 0.8685, 0.6562, 0.6315, 0.6875, 0.6315, 0.6875, 0.8685, 0.6875, 0.8685, 0.6875, 0.6315, 0.7188, 0.6315, 0.7188, 0.8685, 0.7188, 0.8685, 0.7188, 0.6315, 0.75, 0.6315, 0.75, 0.8685, 0.75, 0.8685, 0.75, 0.6315, 0.7812, 0.6315, 0.7812, 0.8685, 0.7812, 0.8685, 0.7812, 0.6315, 0.8125, 0.6315, 0.8125, 0.8685, 0.8125, 0.8685, 0.8125, 0.6315, 0.8438, 0.6315, 0.8438, 0.8685, 0.8438, 0.8685, 0.8438, 0.6315, 0.875, 0.6315, 0.875, 0.8685, 0.875, 0.8685, 0.875, 0.6315, 0.9062, 0.6315, 0.9062, 0.8685, 0.9062, 0.8685, 0.9062, 0.6315, 0.9375, 0.6315, 0.9375, 0.8685, 0.9688, 0.6315, 0.9688, 0.8685, 0.9375, 0.8685, 0.9375, 0.6315, 0.9688, 0.8685, 0.9688, 0.6315, 1.0, 0.6315, 1.0, 0.8685, 0.0, 0.8685, 0.0, 0.6315, 0.03125, 0.6315, 0.03125, 0.8685, 0.0625, 0.6315, 0.0625, 0.8685, 0.03125, 0.8685, 0.03125, 0.6315, 0.0625, 0.8685, 0.0625, 0.6315, 0.09375, 0.6315, 0.09375, 0.8685, 0.09375, 0.8685, 0.09375, 0.6315, 0.125, 0.6315, 0.125, 0.8685, 0.125, 0.6315, 0.1562, 0.6315, 0.1562, 0.8685, 0.125, 0.8685, 0.1562, 0.6315, 0.1875, 0.6315, 0.1875, 0.8685, 0.1562, 0.8685, 0.1875, 0.6315, 0.2188, 0.6315, 0.2188, 0.8685, 0.1875, 0.8685, 0.2188, 0.6315, 0.25, 0.6315, 0.25, 0.8685, 0.2188, 0.8685, 0.25, 0.6315, 0.2812, 0.6315, 0.2812, 0.8685, 0.25, 0.8685, 0.2812, 0.6315, 0.3125, 0.6315, 0.3125, 0.8685, 0.2812, 0.8685, 0.3125, 0.6315, 0.3438, 0.6315, 0.3438, 0.8685, 0.3125, 0.8685, 0.3438, 0.6315, 0.375, 0.6315, 0.375, 0.8685, 0.3438, 0.8685, 0.375, 0.6315, 0.4062, 0.6315, 0.4062, 0.8685, 0.375, 0.8685, 0.4062, 0.6315, 0.4375, 0.6315, 0.4375, 0.8685, 0.4062, 0.8685, 0.4375, 0.6315, 0.4688, 0.6315, 0.4688, 0.8685, 0.4375, 0.8685, 0.4688, 0.6315, 0.5, 0.6315, 0.5, 0.8685, 0.4688, 0.8685, 0.5312, 0.6315, 0.5312, 0.8685, 0.5, 0.8685, 0.5, 0.6315, 0.5312, 0.6315, 0.5625, 0.6315, 0.5625, 0.8685, 0.5312, 0.8685, 0.5625, 0.6315, 0.5938, 0.6315, 0.5938, 0.8685, 0.5625, 0.8685, 0.5938, 0.6315, 0.625, 0.6315, 0.625, 0.8685, 0.5938, 0.8685, 0.625, 0.8685, 0.625, 0.6315, 0.6562, 0.6315, 0.6562, 0.8685, 0.6562, 0.8685, 0.6562, 0.6315, 0.6875, 0.6315, 0.6875, 0.8685, 0.6875, 0.8685, 0.6875, 0.6315, 0.7188, 0.6315, 0.7188, 0.8685, 0.7188, 0.8685, 0.7188, 0.6315, 0.75, 0.6315, 0.75, 0.8685, 0.75, 0.8685, 0.75, 0.6315, 0.7812, 0.6315, 0.7812, 0.8685, 0.7812, 0.8685, 0.7812, 0.6315, 0.8125, 0.6315, 0.8125, 0.8685, 0.8125, 0.8685, 0.8125, 0.6315, 0.8438, 0.6315, 0.8438, 0.8685, 0.8438, 0.8685, 0.8438, 0.6315, 0.875, 0.6315, 0.875, 0.8685, 0.875, 0.8685, 0.875, 0.6315, 0.9062, 0.6315, 0.9062, 0.8685, 0.9062, 0.8685, 0.9062, 0.6315, 0.9375, 0.6315, 0.9375, 0.8685, 0.9688, 0.6315, 0.9688, 0.8685, 0.9375, 0.8685, 0.9375, 0.6315, 0.5586, 0.0, 0.4414, 0.0, 0.4414, 0.06636, 0.4414, 0.25, 0.5586, 0.25, 0.5586, 0.1836, 0.5586, 0.25, 0.4414, 0.25, 0.4414, 0.5, 0.5586, 0.5, 0.4414, 0.5, 0.4414, 0.5664, 0.4414, 0.75, 0.5586, 0.75, 0.5586, 0.6836, 0.5586, 0.5, 0.4414, 0.75, 0.4414, 1.0, 0.5586, 1.0, 0.5586, 0.75, 0.625, 0.5833, 0.875, 0.5833, 0.875, 0.6667, 0.625, 0.6667, 0.125, 0.5833, 0.375, 0.5833, 0.375, 0.6667, 0.125, 0.6667, 0.375, 0.5833, 0.625, 0.5833, 0.625, 0.6667, 0.375, 0.6667, 0.375, 0.08333, 0.625, 0.08333, 0.625, 0.1667, 0.375, 0.1667, 0.375, 0.1667, 0.625, 0.1667, 0.625, 0.25, 0.375, 0.25, 0.375, 0.25, 0.625, 0.25, 0.625, 0.5, 0.375, 0.5, 0.375, 0.1667, 0.625, 0.1667, 0.625, 0.1667, 0.375, 0.1667, 0.875, 0.5833, 0.625, 0.5833, 0.625, 0.5833, 0.875, 0.5833, 0.375, 0.5833, 0.125, 0.5833, 0.125, 0.5833, 0.375, 0.5833, 0.625, 0.5833, 0.375, 0.5833, 0.375, 0.5833, 0.625, 0.5833, 0.625, 0.08333, 0.375, 0.08333, 0.375, 0.08333, 0.625, 0.08333, 0.625, 0.6667, 0.875, 0.6667, 0.875, 0.6667, 0.625, 0.6667, 0.125, 0.6667, 0.375, 0.6667, 0.375, 0.6667, 0.125, 0.6667, 0.375, 0.6667, 0.625, 0.6667, 0.625, 0.6667, 0.375, 0.6667, 0.375, 0.6667, 0.625, 0.6667, 0.625, 0.75, 0.375, 0.75, 0.375, 0.75, 0.625, 0.75, 0.625, 1.0, 0.375, 1.0, 0.125, 0.6667, 0.375, 0.6667, 0.375, 0.75, 0.125, 0.75, 0.625, 0.6667, 0.875, 0.6667, 0.875, 0.75, 0.625, 0.75, 0.625, 0.5, 0.875, 0.5, 0.875, 0.5833, 0.625, 0.5833, 0.125, 0.5, 0.375, 0.5, 0.375, 0.5833, 0.125, 0.5833, 0.375, 0.5, 0.625, 0.5, 0.625, 0.5833, 0.375, 0.5833, 0.375, 0.0, 0.625, 0.0, 0.625, 0.08333, 0.375, 0.08333, 0.625, 0.5833, 0.875, 0.5833, 0.875, 0.6667, 0.625, 0.6667, 0.125, 0.5833, 0.375, 0.5833, 0.375, 0.6667, 0.125, 0.6667, 0.375, 0.5833, 0.625, 0.5833, 0.625, 0.6667, 0.375, 0.6667, 0.375, 0.08333, 0.625, 0.08333, 0.625, 0.1667, 0.375, 0.1667, 0.375, 0.1667, 0.625, 0.1667, 0.625, 0.25, 0.375, 0.25, 0.375, 0.25, 0.625, 0.25, 0.625, 0.5, 0.375, 0.5, 0.375, 0.1667, 0.625, 0.1667, 0.625, 0.1667, 0.375, 0.1667, 0.875, 0.5833, 0.625, 0.5833, 0.625, 0.5833, 0.875, 0.5833, 0.375, 0.5833, 0.125, 0.5833, 0.125, 0.5833, 0.375, 0.5833, 0.625, 0.5833, 0.375, 0.5833, 0.375, 0.5833, 0.625, 0.5833, 0.625, 0.08333, 0.375, 0.08333, 0.375, 0.08333, 0.625, 0.08333, 0.625, 0.6667, 0.875, 0.6667, 0.875, 0.6667, 0.625, 0.6667, 0.125, 0.6667, 0.375, 0.6667, 0.375, 0.6667, 0.125, 0.6667, 0.375, 0.6667, 0.625, 0.6667, 0.625, 0.6667, 0.375, 0.6667, 0.375, 0.6667, 0.625, 0.6667, 0.625, 0.75, 0.375, 0.75, 0.375, 0.75, 0.625, 0.75, 0.625, 1.0, 0.375, 1.0, 0.125, 0.6667, 0.375, 0.6667, 0.375, 0.75, 0.125, 0.75, 0.625, 0.6667, 0.875, 0.6667, 0.875, 0.75, 0.625, 0.75, 0.625, 0.5, 0.875, 0.5, 0.875, 0.5833, 0.625, 0.5833, 0.125, 0.5, 0.375, 0.5, 0.375, 0.5833, 0.125, 0.5833, 0.375, 0.5, 0.625, 0.5, 0.625, 0.5833, 0.375, 0.5833, 0.375, 0.0, 0.625, 0.0, 0.625, 0.08333, 0.375, 0.08333, 0.625, 0.5833, 0.875, 0.5833, 0.875, 0.6667, 0.625, 0.6667, 0.125, 0.5833, 0.375, 0.5833, 0.375, 0.6667, 0.125, 0.6667, 0.375, 0.5833, 0.625, 0.5833, 0.625, 0.6667, 0.375, 0.6667, 0.375, 0.08333, 0.625, 0.08333, 0.625, 0.1667, 0.375, 0.1667, 0.375, 0.1667, 0.625, 0.1667, 0.625, 0.25, 0.375, 0.25, 0.375, 0.25, 0.625, 0.25, 0.625, 0.5, 0.375, 0.5, 0.375, 0.1667, 0.625, 0.1667, 0.625, 0.1667, 0.375, 0.1667, 0.875, 0.5833, 0.625, 0.5833, 0.625, 0.5833, 0.875, 0.5833, 0.375, 0.5833, 0.125, 0.5833, 0.125, 0.5833, 0.375, 0.5833, 0.625, 0.5833, 0.375, 0.5833, 0.375, 0.5833, 0.625, 0.5833, 0.625, 0.08333, 0.375, 0.08333, 0.375, 0.08333, 0.625, 0.08333, 0.625, 0.6667, 0.875, 0.6667, 0.875, 0.6667, 0.625, 0.6667, 0.125, 0.6667, 0.375, 0.6667, 0.375, 0.6667, 0.125, 0.6667, 0.375, 0.6667, 0.625, 0.6667, 0.625, 0.6667, 0.375, 0.6667, 0.375, 0.6667, 0.625, 0.6667, 0.625, 0.75, 0.375, 0.75, 0.375, 0.75, 0.625, 0.75, 0.625, 1.0, 0.375, 1.0, 0.125, 0.6667, 0.375, 0.6667, 0.375, 0.75, 0.125, 0.75, 0.625, 0.6667, 0.875, 0.6667, 0.875, 0.75, 0.625, 0.75, 0.625, 0.5, 0.875, 0.5, 0.875, 0.5833, 0.625, 0.5833, 0.125, 0.5, 0.375, 0.5, 0.375, 0.5833, 0.125, 0.5833, 0.375, 0.5, 0.625, 0.5, 0.625, 0.5833, 0.375, 0.5833, 0.375, 0.0, 0.625, 0.0, 0.625, 0.08333, 0.375, 0.08333, 0.375, 0.0, 0.625, 0.0, 0.625, 0.25, 0.375, 0.25, 0.375, 0.25, 0.625, 0.25, 0.625, 0.5, 0.375, 0.5, 0.375, 0.5, 0.625, 0.5, 0.625, 0.75, 0.375, 0.75, 0.375, 0.75, 0.625, 0.75, 0.625, 1.0, 0.375, 1.0, 0.125, 0.5, 0.375, 0.5, 0.375, 0.75, 0.125, 0.75, 0.625, 0.5, 0.875, 0.5, 0.875, 0.75, 0.625, 0.75, 0.375, 0.0, 0.625, 0.0, 0.625, 0.25, 0.375, 0.25, 0.625, 0.25, 0.625, 0.0, 0.375, 0.75, 0.375, 0.5, 0.625, 0.0, 0.125, 0.75, 0.375, 0.75, 0.125, 0.5, 0.625, 0.25, 0.375, 0.5, 0.125, 0.5, 0.375, 0.5, 0.375, 0.75, 0.125, 0.75, 0.375, 0.0, 0.625, 0.0, 0.625, 0.25, 0.375, 0.25, 0.625, 0.25, 0.625, 0.0, 0.375, 0.75, 0.375, 0.5, 0.625, 0.0, 0.125, 0.75, 0.375, 0.75, 0.125, 0.5, 0.625, 0.25, 0.375, 0.5, 0.125, 0.5, 0.375, 0.5, 0.375, 0.75, 0.125, 0.75, 0.375, 0.0, 0.625, 0.0, 0.625, 0.25, 0.375, 0.25, 0.625, 0.25, 0.625, 0.0, 0.375, 0.75, 0.375, 0.5, 0.625, 0.0, 0.125, 0.75, 0.375, 0.75, 0.125, 0.5, 0.625, 0.25, 0.375, 0.5, 0.125, 0.5, 0.375, 0.5, 0.375, 0.75, 0.125, 0.75, 0.375, 0.0, 0.625, 0.0, 0.625, 0.25, 0.375, 0.25, 0.625, 0.25, 0.625, 0.0, 0.375, 0.75, 0.375, 0.5, 0.625, 0.0, 0.125, 0.75, 0.375, 0.75, 0.125, 0.5, 0.625, 0.25, 0.375, 0.5, 0.125, 0.5, 0.375, 0.5, 0.375, 0.75, 0.125, 0.75, 0.375, 0.0, 0.375, 0.25, 0.625, 0.25, 0.625, 0.0, 0.625, 0.25, 0.375, 0.5, 0.375, 0.75, 0.625, 0.0, 0.625, 0.0, 0.375, 0.75, 0.125, 0.75, 0.125, 0.5, 0.375, 0.5, 0.625, 0.25, 0.125, 0.5, 0.125, 0.75, 0.375, 0.75, 0.375, 0.5, 0.375, 0.0, 0.375, 0.25, 0.625, 0.25, 0.625, 0.0, 0.625, 0.25, 0.375, 0.5, 0.375, 0.75, 0.625, 0.0, 0.625, 0.0, 0.375, 0.75, 0.125, 0.75, 0.125, 0.5, 0.375, 0.5, 0.625, 0.25, 0.125, 0.5, 0.125, 0.75, 0.375, 0.75, 0.375, 0.5, 0.375, 0.0, 0.375, 0.25, 0.625, 0.25, 0.625, 0.0, 0.625, 0.25, 0.375, 0.5, 0.375, 0.75, 0.625, 0.0, 0.625, 0.0, 0.375, 0.75, 0.125, 0.75, 0.125, 0.5, 0.375, 0.5, 0.625, 0.25, 0.125, 0.5, 0.125, 0.75, 0.375, 0.75, 0.375, 0.5, 0.375, 0.0, 0.375, 0.25, 0.625, 0.25, 0.625, 0.0, 0.625, 0.25, 0.375, 0.5, 0.375, 0.75, 0.625, 0.0, 0.625, 0.0, 0.375, 0.75, 0.125, 0.75, 0.125, 0.5, 0.375, 0.5, 0.625, 0.25, 0.125, 0.5, 0.125, 0.75, 0.375, 0.75, 0.375, 0.5])
me_x.use_remesh_fix_poles = True
me_x.use_remesh_preserve_attributes = False
me_x.update()

# ---- objects
ob_sht_31 = bpy.data.objects.new('SHT-31', me_x)

# ---- transforms, parenting, visibility, modifiers, constraints
ob_sht_31.location = (0.0, 0.0, 0.0)
ob_sht_31.scale = (1.0, 1.0, 0.8)

# ---- collection membership
scene.collection.objects.link(ob_sht_31)

# ---- scene / render settings (as saved in the file)
scene.frame_start = 1; scene.frame_end = 250; scene.frame_set(0)
scene.render.engine = 'BLENDER_EEVEE_NEXT'
scene.cycles.use_denoising = False
scene.cycles.samples = 128
scene.cycles.sampling_pattern = 'TABULATED_SOBOL'
scene.cycles.use_adaptive_sampling = False
scene.cycles.use_light_tree = False
scene.view_settings.view_transform = 'Filmic'
bpy.context.view_layer.update()

# ---- added for rendering (the .blend has no active camera and no usable light): camera, sun
cam_auto = bpy.data.cameras.new('AutoCamera')
cam_auto.lens = 50.0
cam_auto.sensor_width = 36.0
cam_auto.clip_end = 1000.0
ob_auto_camera = bpy.data.objects.new('AutoCamera', cam_auto)
scene.collection.objects.link(ob_auto_camera)
ob_auto_camera.location = (15.6047, -18.7256, 12.904)
ob_auto_camera.rotation_euler = (1.09748, -7.21219e-08, 0.694738)
scene.camera = ob_auto_camera
light_auto_sun = bpy.data.lights.new('AutoSun', 'SUN')
light_auto_sun.energy = 3.0
light_auto_sun.angle = 0.0523599
ob_auto_sun = bpy.data.objects.new('AutoSun', light_auto_sun)
scene.collection.objects.link(ob_auto_sun)
ob_auto_sun.rotation_euler = (0.872665, 0.174533, 0.523599)
bpy.context.view_layer.update()
